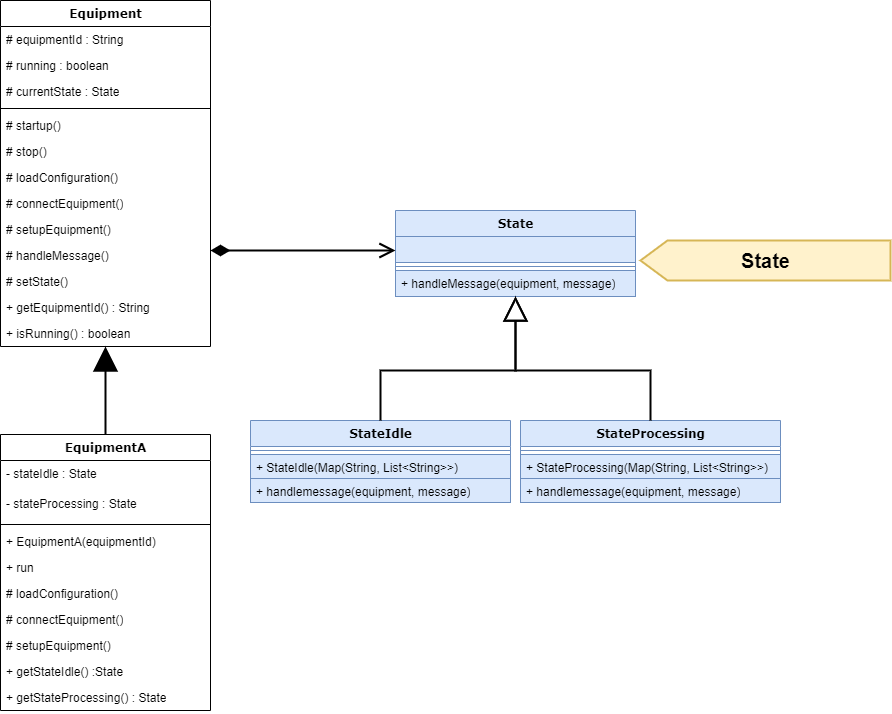

The diagram above was exported from draw.io. Its source (the exported page's mxGraphModel, read from the mxfile embedded in the PNG):
<mxGraphModel dx="1434" dy="844" grid="1" gridSize="10" guides="1" tooltips="1" connect="1" arrows="1" fold="1" page="1" pageScale="1" pageWidth="1654" pageHeight="2336" math="0" shadow="0">
  <root>
    <mxCell id="0" />
    <mxCell id="1" parent="0" />
    <mxCell id="I7sk-krFqAY_X5IJRr1l-54" value="Equipment" style="swimlane;html=1;fontStyle=1;align=center;verticalAlign=top;childLayout=stackLayout;horizontal=1;startSize=26;horizontalStack=0;resizeParent=1;resizeLast=0;collapsible=1;marginBottom=0;swimlaneFillColor=#ffffff;rounded=0;shadow=0;comic=0;labelBackgroundColor=none;strokeWidth=1;fillColor=none;fontFamily=Verdana;fontSize=12" parent="1" vertex="1">
      <mxGeometry x="409.99999999999994" y="580" width="210" height="346" as="geometry" />
    </mxCell>
    <mxCell id="I7sk-krFqAY_X5IJRr1l-86" value="# equipmentId : String" style="text;html=1;strokeColor=none;fillColor=none;align=left;verticalAlign=top;spacingLeft=4;spacingRight=4;whiteSpace=wrap;overflow=hidden;rotatable=0;points=[[0,0.5],[1,0.5]];portConstraint=eastwest;" parent="I7sk-krFqAY_X5IJRr1l-54" vertex="1">
      <mxGeometry y="26" width="210" height="26" as="geometry" />
    </mxCell>
    <mxCell id="lP7Hd9DiOfJalOdunD3v-1" value="# running : boolean" style="text;html=1;strokeColor=none;fillColor=none;align=left;verticalAlign=top;spacingLeft=4;spacingRight=4;whiteSpace=wrap;overflow=hidden;rotatable=0;points=[[0,0.5],[1,0.5]];portConstraint=eastwest;" parent="I7sk-krFqAY_X5IJRr1l-54" vertex="1">
      <mxGeometry y="52" width="210" height="26" as="geometry" />
    </mxCell>
    <mxCell id="lP7Hd9DiOfJalOdunD3v-2" value="# currentState : State" style="text;html=1;strokeColor=none;fillColor=none;align=left;verticalAlign=top;spacingLeft=4;spacingRight=4;whiteSpace=wrap;overflow=hidden;rotatable=0;points=[[0,0.5],[1,0.5]];portConstraint=eastwest;" parent="I7sk-krFqAY_X5IJRr1l-54" vertex="1">
      <mxGeometry y="78" width="210" height="26" as="geometry" />
    </mxCell>
    <mxCell id="I7sk-krFqAY_X5IJRr1l-56" value="" style="line;html=1;strokeWidth=1;fillColor=none;align=left;verticalAlign=middle;spacingTop=-1;spacingLeft=3;spacingRight=3;rotatable=0;labelPosition=right;points=[];portConstraint=eastwest;" parent="I7sk-krFqAY_X5IJRr1l-54" vertex="1">
      <mxGeometry y="104" width="210" height="8" as="geometry" />
    </mxCell>
    <mxCell id="I7sk-krFqAY_X5IJRr1l-57" value="# startup()" style="text;html=1;strokeColor=none;fillColor=none;align=left;verticalAlign=top;spacingLeft=4;spacingRight=4;whiteSpace=wrap;overflow=hidden;rotatable=0;points=[[0,0.5],[1,0.5]];portConstraint=eastwest;" parent="I7sk-krFqAY_X5IJRr1l-54" vertex="1">
      <mxGeometry y="112" width="210" height="26" as="geometry" />
    </mxCell>
    <mxCell id="I7sk-krFqAY_X5IJRr1l-61" value="#&lt;span style=&quot;background-color: initial;&quot;&gt;&amp;nbsp;stop()&lt;/span&gt;" style="text;html=1;strokeColor=none;fillColor=none;align=left;verticalAlign=top;spacingLeft=4;spacingRight=4;whiteSpace=wrap;overflow=hidden;rotatable=0;points=[[0,0.5],[1,0.5]];portConstraint=eastwest;" parent="I7sk-krFqAY_X5IJRr1l-54" vertex="1">
      <mxGeometry y="138" width="210" height="26" as="geometry" />
    </mxCell>
    <mxCell id="I7sk-krFqAY_X5IJRr1l-64" value="# loadConfiguration()" style="text;html=1;strokeColor=none;fillColor=none;align=left;verticalAlign=top;spacingLeft=4;spacingRight=4;whiteSpace=wrap;overflow=hidden;rotatable=0;points=[[0,0.5],[1,0.5]];portConstraint=eastwest;" parent="I7sk-krFqAY_X5IJRr1l-54" vertex="1">
      <mxGeometry y="164" width="210" height="26" as="geometry" />
    </mxCell>
    <mxCell id="I7sk-krFqAY_X5IJRr1l-65" value="# connectEquipment()" style="text;html=1;strokeColor=none;fillColor=none;align=left;verticalAlign=top;spacingLeft=4;spacingRight=4;whiteSpace=wrap;overflow=hidden;rotatable=0;points=[[0,0.5],[1,0.5]];portConstraint=eastwest;" parent="I7sk-krFqAY_X5IJRr1l-54" vertex="1">
      <mxGeometry y="190" width="210" height="26" as="geometry" />
    </mxCell>
    <mxCell id="I7sk-krFqAY_X5IJRr1l-66" value="# setupEquipment()" style="text;html=1;strokeColor=none;fillColor=none;align=left;verticalAlign=top;spacingLeft=4;spacingRight=4;whiteSpace=wrap;overflow=hidden;rotatable=0;points=[[0,0.5],[1,0.5]];portConstraint=eastwest;" parent="I7sk-krFqAY_X5IJRr1l-54" vertex="1">
      <mxGeometry y="216" width="210" height="26" as="geometry" />
    </mxCell>
    <mxCell id="I7sk-krFqAY_X5IJRr1l-67" value="# handleMessage()" style="text;html=1;strokeColor=none;fillColor=none;align=left;verticalAlign=top;spacingLeft=4;spacingRight=4;whiteSpace=wrap;overflow=hidden;rotatable=0;points=[[0,0.5],[1,0.5]];portConstraint=eastwest;" parent="I7sk-krFqAY_X5IJRr1l-54" vertex="1">
      <mxGeometry y="242" width="210" height="26" as="geometry" />
    </mxCell>
    <mxCell id="I7sk-krFqAY_X5IJRr1l-68" value="# setState()" style="text;html=1;strokeColor=none;fillColor=none;align=left;verticalAlign=top;spacingLeft=4;spacingRight=4;whiteSpace=wrap;overflow=hidden;rotatable=0;points=[[0,0.5],[1,0.5]];portConstraint=eastwest;" parent="I7sk-krFqAY_X5IJRr1l-54" vertex="1">
      <mxGeometry y="268" width="210" height="26" as="geometry" />
    </mxCell>
    <mxCell id="I7sk-krFqAY_X5IJRr1l-69" value="+ getEquipmentId() : String" style="text;html=1;strokeColor=none;fillColor=none;align=left;verticalAlign=top;spacingLeft=4;spacingRight=4;whiteSpace=wrap;overflow=hidden;rotatable=0;points=[[0,0.5],[1,0.5]];portConstraint=eastwest;" parent="I7sk-krFqAY_X5IJRr1l-54" vertex="1">
      <mxGeometry y="294" width="210" height="26" as="geometry" />
    </mxCell>
    <mxCell id="I7sk-krFqAY_X5IJRr1l-70" value="+ isRunning() : boolean" style="text;html=1;strokeColor=none;fillColor=none;align=left;verticalAlign=top;spacingLeft=4;spacingRight=4;whiteSpace=wrap;overflow=hidden;rotatable=0;points=[[0,0.5],[1,0.5]];portConstraint=eastwest;" parent="I7sk-krFqAY_X5IJRr1l-54" vertex="1">
      <mxGeometry y="320" width="210" height="26" as="geometry" />
    </mxCell>
    <mxCell id="I7sk-krFqAY_X5IJRr1l-71" value="" style="endArrow=block;html=1;rounded=0;strokeWidth=2;endFill=1;endSize=20;" parent="1" source="I7sk-krFqAY_X5IJRr1l-73" target="I7sk-krFqAY_X5IJRr1l-54" edge="1">
      <mxGeometry width="50" height="50" relative="1" as="geometry">
        <mxPoint x="516.0899999999999" y="1000" as="sourcePoint" />
        <mxPoint x="516.0899999999999" y="930" as="targetPoint" />
      </mxGeometry>
    </mxCell>
    <mxCell id="I7sk-krFqAY_X5IJRr1l-73" value="EquipmentA" style="swimlane;html=1;fontStyle=1;align=center;verticalAlign=top;childLayout=stackLayout;horizontal=1;startSize=26;horizontalStack=0;resizeParent=1;resizeLast=0;collapsible=1;marginBottom=0;swimlaneFillColor=#ffffff;rounded=0;shadow=0;comic=0;labelBackgroundColor=none;strokeWidth=1;fillColor=none;fontFamily=Verdana;fontSize=12" parent="1" vertex="1">
      <mxGeometry x="410" y="1014" width="210" height="276" as="geometry" />
    </mxCell>
    <mxCell id="I7sk-krFqAY_X5IJRr1l-74" value="- stateIdle : State" style="text;html=1;strokeColor=none;fillColor=none;align=left;verticalAlign=top;spacingLeft=4;spacingRight=4;whiteSpace=wrap;overflow=hidden;rotatable=0;points=[[0,0.5],[1,0.5]];portConstraint=eastwest;" parent="I7sk-krFqAY_X5IJRr1l-73" vertex="1">
      <mxGeometry y="26" width="210" height="30" as="geometry" />
    </mxCell>
    <mxCell id="lP7Hd9DiOfJalOdunD3v-3" value="- stateProcessing : State" style="text;html=1;strokeColor=none;fillColor=none;align=left;verticalAlign=top;spacingLeft=4;spacingRight=4;whiteSpace=wrap;overflow=hidden;rotatable=0;points=[[0,0.5],[1,0.5]];portConstraint=eastwest;" parent="I7sk-krFqAY_X5IJRr1l-73" vertex="1">
      <mxGeometry y="56" width="210" height="30" as="geometry" />
    </mxCell>
    <mxCell id="I7sk-krFqAY_X5IJRr1l-75" value="" style="line;html=1;strokeWidth=1;fillColor=none;align=left;verticalAlign=middle;spacingTop=-1;spacingLeft=3;spacingRight=3;rotatable=0;labelPosition=right;points=[];portConstraint=eastwest;" parent="I7sk-krFqAY_X5IJRr1l-73" vertex="1">
      <mxGeometry y="86" width="210" height="8" as="geometry" />
    </mxCell>
    <mxCell id="lP7Hd9DiOfJalOdunD3v-5" value="+ EquipmentA(equipmentId)" style="text;html=1;strokeColor=none;fillColor=none;align=left;verticalAlign=top;spacingLeft=4;spacingRight=4;whiteSpace=wrap;overflow=hidden;rotatable=0;points=[[0,0.5],[1,0.5]];portConstraint=eastwest;" parent="I7sk-krFqAY_X5IJRr1l-73" vertex="1">
      <mxGeometry y="94" width="210" height="26" as="geometry" />
    </mxCell>
    <mxCell id="njXUOwn3vv18ZELxY1fs-5" value="+ run" style="text;html=1;strokeColor=none;fillColor=none;align=left;verticalAlign=top;spacingLeft=4;spacingRight=4;whiteSpace=wrap;overflow=hidden;rotatable=0;points=[[0,0.5],[1,0.5]];portConstraint=eastwest;" parent="I7sk-krFqAY_X5IJRr1l-73" vertex="1">
      <mxGeometry y="120" width="210" height="26" as="geometry" />
    </mxCell>
    <mxCell id="I7sk-krFqAY_X5IJRr1l-79" value="# loadConfiguration()" style="text;html=1;strokeColor=none;fillColor=none;align=left;verticalAlign=top;spacingLeft=4;spacingRight=4;whiteSpace=wrap;overflow=hidden;rotatable=0;points=[[0,0.5],[1,0.5]];portConstraint=eastwest;" parent="I7sk-krFqAY_X5IJRr1l-73" vertex="1">
      <mxGeometry y="146" width="210" height="26" as="geometry" />
    </mxCell>
    <mxCell id="I7sk-krFqAY_X5IJRr1l-80" value="# connectEquipment()" style="text;html=1;strokeColor=none;fillColor=none;align=left;verticalAlign=top;spacingLeft=4;spacingRight=4;whiteSpace=wrap;overflow=hidden;rotatable=0;points=[[0,0.5],[1,0.5]];portConstraint=eastwest;" parent="I7sk-krFqAY_X5IJRr1l-73" vertex="1">
      <mxGeometry y="172" width="210" height="26" as="geometry" />
    </mxCell>
    <mxCell id="I7sk-krFqAY_X5IJRr1l-81" value="# setupEquipment()" style="text;html=1;strokeColor=none;fillColor=none;align=left;verticalAlign=top;spacingLeft=4;spacingRight=4;whiteSpace=wrap;overflow=hidden;rotatable=0;points=[[0,0.5],[1,0.5]];portConstraint=eastwest;" parent="I7sk-krFqAY_X5IJRr1l-73" vertex="1">
      <mxGeometry y="198" width="210" height="26" as="geometry" />
    </mxCell>
    <mxCell id="I7sk-krFqAY_X5IJRr1l-82" value="+ getStateIdle() :State" style="text;html=1;strokeColor=none;fillColor=none;align=left;verticalAlign=top;spacingLeft=4;spacingRight=4;whiteSpace=wrap;overflow=hidden;rotatable=0;points=[[0,0.5],[1,0.5]];portConstraint=eastwest;" parent="I7sk-krFqAY_X5IJRr1l-73" vertex="1">
      <mxGeometry y="224" width="210" height="26" as="geometry" />
    </mxCell>
    <mxCell id="lP7Hd9DiOfJalOdunD3v-4" value="+ getStateProcessing() : State" style="text;html=1;strokeColor=none;fillColor=none;align=left;verticalAlign=top;spacingLeft=4;spacingRight=4;whiteSpace=wrap;overflow=hidden;rotatable=0;points=[[0,0.5],[1,0.5]];portConstraint=eastwest;" parent="I7sk-krFqAY_X5IJRr1l-73" vertex="1">
      <mxGeometry y="250" width="210" height="26" as="geometry" />
    </mxCell>
    <mxCell id="I7sk-krFqAY_X5IJRr1l-138" value="State" style="swimlane;html=1;fontStyle=1;align=center;verticalAlign=top;childLayout=stackLayout;horizontal=1;startSize=26;horizontalStack=0;resizeParent=1;resizeLast=0;collapsible=1;marginBottom=0;swimlaneFillColor=#ffffff;rounded=0;shadow=0;comic=0;labelBackgroundColor=none;strokeWidth=1;fillColor=#dae8fc;fontFamily=Verdana;fontSize=12;strokeColor=#6c8ebf;" parent="1" vertex="1">
      <mxGeometry x="805" y="790" width="240" height="86" as="geometry" />
    </mxCell>
    <mxCell id="I7sk-krFqAY_X5IJRr1l-139" value="&amp;nbsp;" style="text;html=1;strokeColor=#6c8ebf;fillColor=#dae8fc;align=left;verticalAlign=top;spacingLeft=4;spacingRight=4;whiteSpace=wrap;overflow=hidden;rotatable=0;points=[[0,0.5],[1,0.5]];portConstraint=eastwest;" parent="I7sk-krFqAY_X5IJRr1l-138" vertex="1">
      <mxGeometry y="26" width="240" height="26" as="geometry" />
    </mxCell>
    <mxCell id="I7sk-krFqAY_X5IJRr1l-140" value="" style="line;html=1;strokeWidth=1;fillColor=#dae8fc;align=left;verticalAlign=middle;spacingTop=-1;spacingLeft=3;spacingRight=3;rotatable=0;labelPosition=right;points=[];portConstraint=eastwest;strokeColor=#6c8ebf;" parent="I7sk-krFqAY_X5IJRr1l-138" vertex="1">
      <mxGeometry y="52" width="240" height="8" as="geometry" />
    </mxCell>
    <mxCell id="I7sk-krFqAY_X5IJRr1l-141" value="+ handleMessage(equipment, message)" style="text;html=1;strokeColor=#6c8ebf;fillColor=#dae8fc;align=left;verticalAlign=top;spacingLeft=4;spacingRight=4;whiteSpace=wrap;overflow=hidden;rotatable=0;points=[[0,0.5],[1,0.5]];portConstraint=eastwest;" parent="I7sk-krFqAY_X5IJRr1l-138" vertex="1">
      <mxGeometry y="60" width="240" height="26" as="geometry" />
    </mxCell>
    <mxCell id="I7sk-krFqAY_X5IJRr1l-150" value="StateIdle" style="swimlane;html=1;fontStyle=1;align=center;verticalAlign=top;childLayout=stackLayout;horizontal=1;startSize=26;horizontalStack=0;resizeParent=1;resizeLast=0;collapsible=1;marginBottom=0;swimlaneFillColor=#ffffff;rounded=0;shadow=0;comic=0;labelBackgroundColor=none;strokeWidth=1;fillColor=#dae8fc;fontFamily=Verdana;fontSize=12;strokeColor=#6c8ebf;" parent="1" vertex="1">
      <mxGeometry x="660" y="1000" width="260" height="82" as="geometry" />
    </mxCell>
    <mxCell id="I7sk-krFqAY_X5IJRr1l-153" value="" style="line;html=1;strokeWidth=1;fillColor=#dae8fc;align=left;verticalAlign=middle;spacingTop=-1;spacingLeft=3;spacingRight=3;rotatable=0;labelPosition=right;points=[];portConstraint=eastwest;strokeColor=#6c8ebf;" parent="I7sk-krFqAY_X5IJRr1l-150" vertex="1">
      <mxGeometry y="26" width="260" height="8" as="geometry" />
    </mxCell>
    <mxCell id="6nNvxqGspEZDaCOVmwCs-4" value="+ StateIdle(Map(String, List&amp;lt;String&amp;gt;&amp;gt;)" style="text;html=1;strokeColor=#6c8ebf;fillColor=#dae8fc;align=left;verticalAlign=top;spacingLeft=4;spacingRight=4;whiteSpace=wrap;overflow=hidden;rotatable=0;points=[[0,0.5],[1,0.5]];portConstraint=eastwest;" parent="I7sk-krFqAY_X5IJRr1l-150" vertex="1">
      <mxGeometry y="34" width="260" height="24" as="geometry" />
    </mxCell>
    <mxCell id="I7sk-krFqAY_X5IJRr1l-154" value="+ handlemessage(equipment, message)" style="text;html=1;strokeColor=#6c8ebf;fillColor=#dae8fc;align=left;verticalAlign=top;spacingLeft=4;spacingRight=4;whiteSpace=wrap;overflow=hidden;rotatable=0;points=[[0,0.5],[1,0.5]];portConstraint=eastwest;" parent="I7sk-krFqAY_X5IJRr1l-150" vertex="1">
      <mxGeometry y="58" width="260" height="24" as="geometry" />
    </mxCell>
    <mxCell id="I7sk-krFqAY_X5IJRr1l-157" value="StateProcessing" style="swimlane;html=1;fontStyle=1;align=center;verticalAlign=top;childLayout=stackLayout;horizontal=1;startSize=26;horizontalStack=0;resizeParent=1;resizeLast=0;collapsible=1;marginBottom=0;swimlaneFillColor=#ffffff;rounded=0;shadow=0;comic=0;labelBackgroundColor=none;strokeWidth=1;fillColor=#dae8fc;fontFamily=Verdana;fontSize=12;strokeColor=#6c8ebf;" parent="1" vertex="1">
      <mxGeometry x="930" y="1000" width="260" height="82" as="geometry" />
    </mxCell>
    <mxCell id="I7sk-krFqAY_X5IJRr1l-159" value="" style="line;html=1;strokeWidth=1;fillColor=#dae8fc;align=left;verticalAlign=middle;spacingTop=-1;spacingLeft=3;spacingRight=3;rotatable=0;labelPosition=right;points=[];portConstraint=eastwest;strokeColor=#6c8ebf;" parent="I7sk-krFqAY_X5IJRr1l-157" vertex="1">
      <mxGeometry y="26" width="260" height="8" as="geometry" />
    </mxCell>
    <mxCell id="6nNvxqGspEZDaCOVmwCs-5" value="+ StateProcessing(Map(String, List&amp;lt;String&amp;gt;&amp;gt;)" style="text;html=1;strokeColor=#6c8ebf;fillColor=#dae8fc;align=left;verticalAlign=top;spacingLeft=4;spacingRight=4;whiteSpace=wrap;overflow=hidden;rotatable=0;points=[[0,0.5],[1,0.5]];portConstraint=eastwest;" parent="I7sk-krFqAY_X5IJRr1l-157" vertex="1">
      <mxGeometry y="34" width="260" height="24" as="geometry" />
    </mxCell>
    <mxCell id="I7sk-krFqAY_X5IJRr1l-160" value="+ handlemessage(equipment, message)" style="text;html=1;strokeColor=#6c8ebf;fillColor=#dae8fc;align=left;verticalAlign=top;spacingLeft=4;spacingRight=4;whiteSpace=wrap;overflow=hidden;rotatable=0;points=[[0,0.5],[1,0.5]];portConstraint=eastwest;" parent="I7sk-krFqAY_X5IJRr1l-157" vertex="1">
      <mxGeometry y="58" width="260" height="24" as="geometry" />
    </mxCell>
    <mxCell id="I7sk-krFqAY_X5IJRr1l-189" value="" style="edgeStyle=orthogonalEdgeStyle;rounded=0;orthogonalLoop=1;jettySize=auto;html=1;endArrow=open;endFill=0;endSize=12;startArrow=diamondThin;startFill=1;startSize=14;strokeWidth=2;" parent="1" source="I7sk-krFqAY_X5IJRr1l-54" target="I7sk-krFqAY_X5IJRr1l-138" edge="1">
      <mxGeometry relative="1" as="geometry">
        <mxPoint x="620.0899999999999" y="810" as="sourcePoint" />
        <mxPoint x="740" y="1010" as="targetPoint" />
        <Array as="points">
          <mxPoint x="750" y="830" />
          <mxPoint x="750" y="830" />
        </Array>
      </mxGeometry>
    </mxCell>
    <mxCell id="njXUOwn3vv18ZELxY1fs-3" value="" style="endArrow=block;html=1;rounded=0;strokeWidth=2;endFill=0;endSize=20;exitX=0.5;exitY=0;exitDx=0;exitDy=0;" parent="1" source="I7sk-krFqAY_X5IJRr1l-157" target="I7sk-krFqAY_X5IJRr1l-138" edge="1">
      <mxGeometry width="50" height="50" relative="1" as="geometry">
        <mxPoint x="1080" y="990" as="sourcePoint" />
        <mxPoint x="930" y="902" as="targetPoint" />
        <Array as="points">
          <mxPoint x="1060" y="950" />
          <mxPoint x="925" y="950" />
        </Array>
      </mxGeometry>
    </mxCell>
    <mxCell id="njXUOwn3vv18ZELxY1fs-4" value="" style="endArrow=block;html=1;rounded=0;strokeWidth=2;endFill=0;endSize=20;exitX=0.5;exitY=0;exitDx=0;exitDy=0;" parent="1" source="I7sk-krFqAY_X5IJRr1l-150" target="I7sk-krFqAY_X5IJRr1l-138" edge="1">
      <mxGeometry width="50" height="50" relative="1" as="geometry">
        <mxPoint x="749.9999999999995" y="1000" as="sourcePoint" />
        <mxPoint x="884.9999999999995" y="902" as="targetPoint" />
        <Array as="points">
          <mxPoint x="790" y="950" />
          <mxPoint x="925" y="950" />
        </Array>
      </mxGeometry>
    </mxCell>
    <mxCell id="2ap6e5ScGKGYWM9auIvJ-1" value="State" style="html=1;shadow=0;dashed=0;align=center;verticalAlign=middle;shape=mxgraph.arrows2.arrow;dy=0;dx=27;notch=0;flipH=1;strokeWidth=2;fontSize=20;fontStyle=1;fillColor=#fff2cc;strokeColor=#d6b656;" vertex="1" parent="1">
      <mxGeometry x="1050" y="820" width="250" height="40" as="geometry" />
    </mxCell>
  </root>
</mxGraphModel>